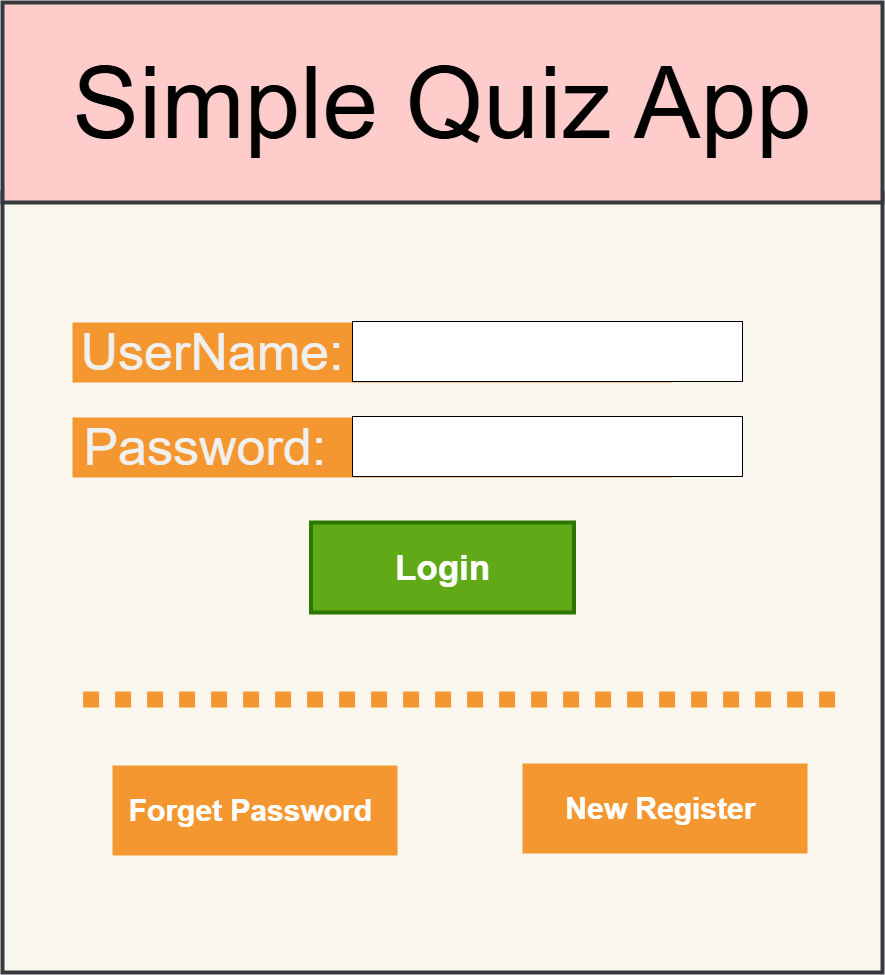

The diagram above was exported from draw.io. Its source (the exported page's mxGraphModel, read from the mxfile embedded in the PNG):
<mxGraphModel dx="1985" dy="1030" grid="1" gridSize="10" guides="1" tooltips="1" connect="1" arrows="1" fold="1" page="1" pageScale="1.5" pageWidth="826" pageHeight="1169" background="none" math="0" shadow="0">
  <root>
    <mxCell id="0" style=";html=1;" />
    <mxCell id="1" style=";html=1;" parent="0" />
    <mxCell id="55dd390204d0f602-3" value="" style="whiteSpace=wrap;html=1;rounded=0;shadow=0;dashed=0;strokeWidth=4;fontFamily=Helvetica;fontSize=100;align=center;fillColor=#f9f7ed;strokeColor=#36393d;" parent="1" vertex="1">
      <mxGeometry x="200" y="270" width="880" height="780" as="geometry" />
    </mxCell>
    <mxCell id="55dd390204d0f602-1" value="Simple Quiz App" style="whiteSpace=wrap;html=1;rounded=0;shadow=0;dashed=0;strokeColor=#36393d;strokeWidth=4;fillColor=#ffcccc;fontFamily=Helvetica;fontSize=100;align=center;" parent="1" vertex="1">
      <mxGeometry x="200" y="80" width="880" height="200" as="geometry" />
    </mxCell>
    <mxCell id="55dd390204d0f602-11" value="" style="endArrow=none;html=1;dashed=1;dashPattern=1 1;labelBackgroundColor=none;strokeColor=#F49731;fontFamily=Helvetica;fontSize=100;fontColor=#FFFFFF;strokeWidth=16;" parent="1" edge="1">
      <mxGeometry width="50" height="50" relative="1" as="geometry">
        <mxPoint x="280.58823529411757" y="777" as="sourcePoint" />
        <mxPoint x="1040" y="777" as="targetPoint" />
      </mxGeometry>
    </mxCell>
    <mxCell id="55dd390204d0f602-12" value="" style="whiteSpace=wrap;html=1;rounded=0;shadow=0;dashed=0;strokeColor=none;strokeWidth=4;fillColor=#F49731;gradientColor=none;fontFamily=Helvetica;fontSize=30;fontColor=#FFFFFF;align=center;fontStyle=1" parent="1" vertex="1">
      <mxGeometry x="270" y="400" width="600" height="60" as="geometry" />
    </mxCell>
    <mxCell id="55dd390204d0f602-17" value="Forget Password&amp;nbsp;" style="whiteSpace=wrap;html=1;rounded=0;shadow=0;dashed=0;strokeColor=none;strokeWidth=4;fillColor=#F49731;gradientColor=none;fontFamily=Helvetica;fontSize=30;fontColor=#FFFFFF;align=center;fontStyle=1" parent="1" vertex="1">
      <mxGeometry x="310" y="843" width="285" height="90" as="geometry" />
    </mxCell>
    <mxCell id="idIIR2SMqFS6pxkyJn8N-1" value="&lt;font color=&quot;#f0f0f0&quot; style=&quot;font-size: 52px;&quot;&gt;UserName:&lt;/font&gt;" style="text;html=1;align=center;verticalAlign=middle;whiteSpace=wrap;rounded=0;" vertex="1" parent="1">
      <mxGeometry x="300" y="395" width="220" height="70" as="geometry" />
    </mxCell>
    <mxCell id="idIIR2SMqFS6pxkyJn8N-4" value="" style="whiteSpace=wrap;html=1;rounded=0;shadow=0;dashed=0;strokeColor=none;strokeWidth=4;fillColor=#F49731;gradientColor=none;fontFamily=Helvetica;fontSize=30;fontColor=#FFFFFF;align=center;fontStyle=1" vertex="1" parent="1">
      <mxGeometry x="270" y="495" width="600" height="60" as="geometry" />
    </mxCell>
    <mxCell id="idIIR2SMqFS6pxkyJn8N-5" value="&lt;font color=&quot;#f0f0f0&quot;&gt;&lt;span style=&quot;font-size: 52px;&quot;&gt;Password:&amp;nbsp;&lt;/span&gt;&lt;/font&gt;" style="text;html=1;align=center;verticalAlign=middle;whiteSpace=wrap;rounded=0;" vertex="1" parent="1">
      <mxGeometry x="300" y="490" width="220" height="70" as="geometry" />
    </mxCell>
    <mxCell id="idIIR2SMqFS6pxkyJn8N-6" value="" style="rounded=0;whiteSpace=wrap;html=1;" vertex="1" parent="1">
      <mxGeometry x="550" y="399" width="390" height="60" as="geometry" />
    </mxCell>
    <mxCell id="idIIR2SMqFS6pxkyJn8N-7" value="" style="rounded=0;whiteSpace=wrap;html=1;" vertex="1" parent="1">
      <mxGeometry x="550" y="494" width="390" height="60" as="geometry" />
    </mxCell>
    <mxCell id="idIIR2SMqFS6pxkyJn8N-8" value="New Register&amp;nbsp;" style="whiteSpace=wrap;html=1;rounded=0;shadow=0;dashed=0;strokeColor=none;strokeWidth=4;fillColor=#F49731;gradientColor=none;fontFamily=Helvetica;fontSize=30;fontColor=#FFFFFF;align=center;fontStyle=1" vertex="1" parent="1">
      <mxGeometry x="720" y="841" width="285" height="90" as="geometry" />
    </mxCell>
    <mxCell id="idIIR2SMqFS6pxkyJn8N-9" value="&lt;font style=&quot;font-size: 35px;&quot;&gt;Login&lt;/font&gt;" style="whiteSpace=wrap;html=1;rounded=0;shadow=0;dashed=0;strokeColor=#2D7600;strokeWidth=4;fillColor=#60a917;fontFamily=Helvetica;fontSize=30;align=center;fontStyle=1;fontColor=#ffffff;" vertex="1" parent="1">
      <mxGeometry x="508.5" y="600" width="263" height="90" as="geometry" />
    </mxCell>
  </root>
</mxGraphModel>